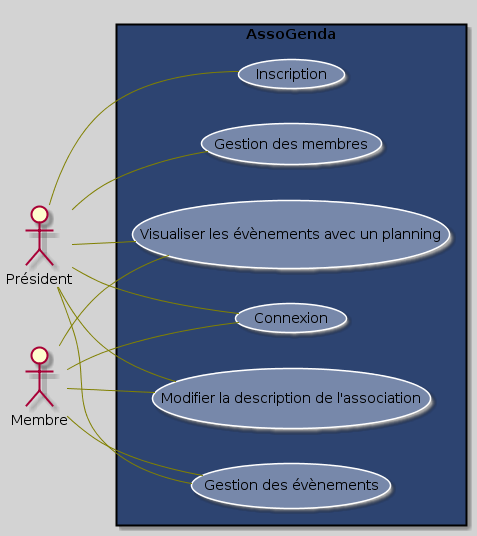

The diagram above was rendered by PlantUML. Its source (embedded in the PNG):
@startuml
skinparam backgroundColor LightGrey
skinparam handwritten false
left to right direction
skinparam packageStyle rect
actor Président
actor Membre


skinparam usecase {
  BackgroundColor 7788AA
  BorderColor Dark
  ArrowColor Olive
  ActorBorderColor black
  ActorFontName Courier
  ActorBackgroundColor<< Human >> Gold
}

skinparam rectangle {
  BackgroundColor 2D4471
}

rectangle AssoGenda{
  Président -- (Inscription)
  Président -- (Connexion)
  Membre-- (Connexion)
  Président -- (Gestion des membres)
  Président -- (Gestion des évènements)
  Membre -- (Gestion des évènements)
  Membre -- (Visualiser les évènements avec un planning)
  Membre -- (Modifier la description de l'association)
  Président -- (Visualiser les évènements avec un planning)
  Président -- (Modifier la description de l'association)
}
@enduml